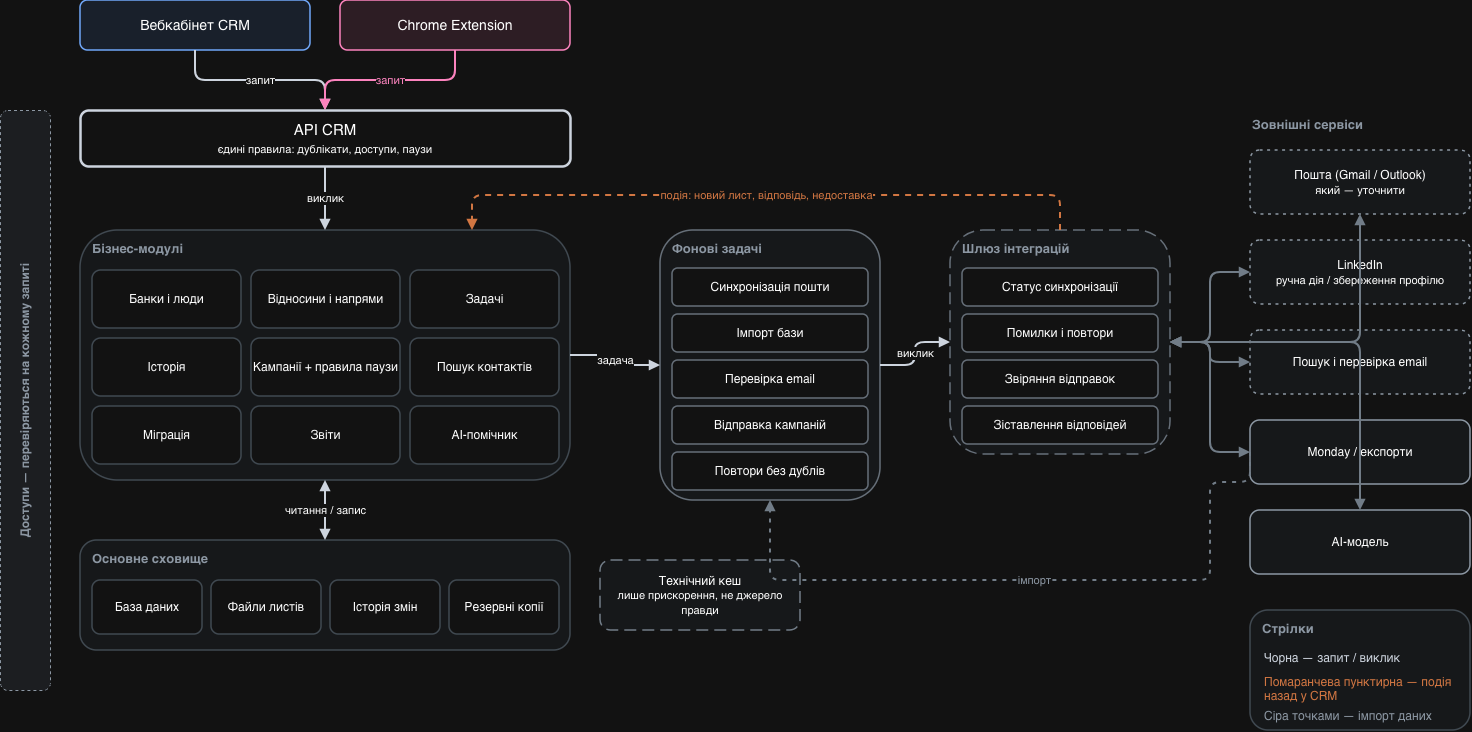

The diagram above was exported from draw.io. Its source (the exported page's mxGraphModel, read from the mxfile embedded in the PNG):
<mxGraphModel dx="1676" dy="1113" grid="1" gridSize="10" guides="1" tooltips="1" connect="1" arrows="1" fold="1" page="0" pageScale="1" pageWidth="850" pageHeight="1100" math="0" shadow="0">
  <root>
    <mxCell id="0" />
    <mxCell id="1" parent="0" />
    <mxCell id="n84" parent="1" style="rounded=1;whiteSpace=wrap;html=1;fillColor=#e8f0fc;strokeColor=#1f5fbf;strokeWidth=1.5;fontSize=14;" value="Вебкабінет CRM" vertex="1">
      <mxGeometry height="50" width="230" x="120" y="40" as="geometry" />
    </mxCell>
    <mxCell id="n85" parent="1" style="rounded=1;whiteSpace=wrap;html=1;fillColor=#fbe9f1;strokeColor=#c2367a;strokeWidth=1.5;fontSize=14;" value="Chrome Extension" vertex="1">
      <mxGeometry height="50" width="230" x="380" y="40" as="geometry" />
    </mxCell>
    <mxCell id="n86" parent="1" style="rounded=1;whiteSpace=wrap;html=1;fillColor=#ffffff;strokeColor=#17202b;strokeWidth=2.5;fontSize=15;" value="API CRM&lt;br&gt;&lt;span style='font-size:11px'&gt;єдині правила: дублікати, доступи, паузи&lt;/span&gt;" vertex="1">
      <mxGeometry height="56" width="490" x="120" y="150" as="geometry" />
    </mxCell>
    <mxCell id="n87" parent="1" style="rounded=1;whiteSpace=wrap;html=1;horizontal=0;fillColor=#eef1f4;strokeColor=#5b6876;dashed=1;fontSize=12;fontStyle=1;fontColor=#5b6876;" value="Доступи — перевіряються на кожному запиті" vertex="1">
      <mxGeometry height="580" width="50" x="40" y="150" as="geometry" />
    </mxCell>
    <mxCell id="n88" parent="1" style="rounded=1;whiteSpace=wrap;html=1;container=1;collapsible=0;fillColor=#f7f9fb;strokeColor=#b8c2cc;strokeWidth=1.5;verticalAlign=top;align=left;spacingLeft=10;spacingTop=4;fontSize=13;fontStyle=1;fontColor=#5b6876;" value="Бізнес-модулі" vertex="1">
      <mxGeometry height="250" width="490" x="120" y="270" as="geometry" />
    </mxCell>
    <mxCell id="n89" parent="n88" style="rounded=1;whiteSpace=wrap;html=1;fillColor=#ffffff;strokeColor=#b8c2cc;strokeWidth=1.5;fontSize=12;" value="Банки і люди" vertex="1">
      <mxGeometry height="58" width="149" x="12" y="40" as="geometry" />
    </mxCell>
    <mxCell id="n90" parent="n88" style="rounded=1;whiteSpace=wrap;html=1;fillColor=#ffffff;strokeColor=#b8c2cc;strokeWidth=1.5;fontSize=12;" value="Відносини і напрями" vertex="1">
      <mxGeometry height="58" width="149" x="171" y="40" as="geometry" />
    </mxCell>
    <mxCell id="n91" parent="n88" style="rounded=1;whiteSpace=wrap;html=1;fillColor=#ffffff;strokeColor=#b8c2cc;strokeWidth=1.5;fontSize=12;" value="Задачі" vertex="1">
      <mxGeometry height="58" width="149" x="330" y="40" as="geometry" />
    </mxCell>
    <mxCell id="n92" parent="n88" style="rounded=1;whiteSpace=wrap;html=1;fillColor=#ffffff;strokeColor=#b8c2cc;strokeWidth=1.5;fontSize=12;" value="Історія" vertex="1">
      <mxGeometry height="58" width="149" x="12" y="108" as="geometry" />
    </mxCell>
    <mxCell id="n93" parent="n88" style="rounded=1;whiteSpace=wrap;html=1;fillColor=#ffffff;strokeColor=#b8c2cc;strokeWidth=1.5;fontSize=12;" value="Кампанії + правила паузи" vertex="1">
      <mxGeometry height="58" width="149" x="171" y="108" as="geometry" />
    </mxCell>
    <mxCell id="n94" parent="n88" style="rounded=1;whiteSpace=wrap;html=1;fillColor=#ffffff;strokeColor=#b8c2cc;strokeWidth=1.5;fontSize=12;" value="Пошук контактів" vertex="1">
      <mxGeometry height="58" width="149" x="330" y="108" as="geometry" />
    </mxCell>
    <mxCell id="n95" parent="n88" style="rounded=1;whiteSpace=wrap;html=1;fillColor=#ffffff;strokeColor=#b8c2cc;strokeWidth=1.5;fontSize=12;" value="Міграція" vertex="1">
      <mxGeometry height="58" width="149" x="12" y="176" as="geometry" />
    </mxCell>
    <mxCell id="n96" parent="n88" style="rounded=1;whiteSpace=wrap;html=1;fillColor=#ffffff;strokeColor=#b8c2cc;strokeWidth=1.5;fontSize=12;" value="Звіти" vertex="1">
      <mxGeometry height="58" width="149" x="171" y="176" as="geometry" />
    </mxCell>
    <mxCell id="n97" parent="n88" style="rounded=1;whiteSpace=wrap;html=1;fillColor=#ffffff;strokeColor=#b8c2cc;strokeWidth=1.5;fontSize=12;" value="AI-помічник" vertex="1">
      <mxGeometry height="58" width="149" x="330" y="176" as="geometry" />
    </mxCell>
    <mxCell id="n98" parent="1" style="rounded=1;whiteSpace=wrap;html=1;container=1;collapsible=0;fillColor=#f7f9fb;strokeColor=#b8c2cc;strokeWidth=1.5;verticalAlign=top;align=left;spacingLeft=10;spacingTop=4;fontSize=13;fontStyle=1;fontColor=#5b6876;" value="Основне сховище" vertex="1">
      <mxGeometry height="110" width="490" x="120" y="580" as="geometry" />
    </mxCell>
    <mxCell id="n99" parent="n98" style="rounded=1;whiteSpace=wrap;html=1;fillColor=#ffffff;strokeColor=#b8c2cc;strokeWidth=1.5;fontSize=12;" value="База даних" vertex="1">
      <mxGeometry height="54" width="110" x="12" y="40" as="geometry" />
    </mxCell>
    <mxCell id="n100" parent="n98" style="rounded=1;whiteSpace=wrap;html=1;fillColor=#ffffff;strokeColor=#b8c2cc;strokeWidth=1.5;fontSize=12;" value="Файли листів" vertex="1">
      <mxGeometry height="54" width="110" x="131" y="40" as="geometry" />
    </mxCell>
    <mxCell id="n101" parent="n98" style="rounded=1;whiteSpace=wrap;html=1;fillColor=#ffffff;strokeColor=#b8c2cc;strokeWidth=1.5;fontSize=12;" value="Історія змін" vertex="1">
      <mxGeometry height="54" width="110" x="250" y="40" as="geometry" />
    </mxCell>
    <mxCell id="n102" parent="n98" style="rounded=1;whiteSpace=wrap;html=1;fillColor=#ffffff;strokeColor=#b8c2cc;strokeWidth=1.5;fontSize=12;" value="Резервні копії" vertex="1">
      <mxGeometry height="54" width="110" x="369" y="40" as="geometry" />
    </mxCell>
    <mxCell id="n103" parent="1" style="rounded=1;whiteSpace=wrap;html=1;fillColor=#f7f9fb;strokeColor=#7a8794;strokeWidth=1.5;fontSize=12;dashed=1;dashPattern=8 4;" value="Технічний кеш&lt;br&gt;&lt;span style='font-size:11px'&gt;лише прискорення, не джерело правди&lt;/span&gt;" vertex="1">
      <mxGeometry height="70" width="200" x="640" y="600" as="geometry" />
    </mxCell>
    <mxCell id="n104" parent="1" style="rounded=1;whiteSpace=wrap;html=1;container=1;collapsible=0;fillColor=#f7f9fb;strokeColor=#8a95a1;strokeWidth=1.5;verticalAlign=top;align=left;spacingLeft=10;spacingTop=4;fontSize=13;fontStyle=1;fontColor=#5b6876;" value="Фонові задачі" vertex="1">
      <mxGeometry height="270" width="220" x="700" y="270" as="geometry" />
    </mxCell>
    <mxCell id="n105" parent="n104" style="rounded=1;whiteSpace=wrap;html=1;fillColor=#ffffff;strokeColor=#8a95a1;strokeWidth=1.5;fontSize=12;" value="Синхронізація пошти" vertex="1">
      <mxGeometry height="38" width="196" x="12" y="38" as="geometry" />
    </mxCell>
    <mxCell id="n106" parent="n104" style="rounded=1;whiteSpace=wrap;html=1;fillColor=#ffffff;strokeColor=#8a95a1;strokeWidth=1.5;fontSize=12;" value="Імпорт бази" vertex="1">
      <mxGeometry height="38" width="196" x="12" y="84" as="geometry" />
    </mxCell>
    <mxCell id="n107" parent="n104" style="rounded=1;whiteSpace=wrap;html=1;fillColor=#ffffff;strokeColor=#8a95a1;strokeWidth=1.5;fontSize=12;" value="Перевірка email" vertex="1">
      <mxGeometry height="38" width="196" x="12" y="130" as="geometry" />
    </mxCell>
    <mxCell id="n108" parent="n104" style="rounded=1;whiteSpace=wrap;html=1;fillColor=#ffffff;strokeColor=#8a95a1;strokeWidth=1.5;fontSize=12;" value="Відправка кампаній" vertex="1">
      <mxGeometry height="38" width="196" x="12" y="176" as="geometry" />
    </mxCell>
    <mxCell id="n109" parent="n104" style="rounded=1;whiteSpace=wrap;html=1;fillColor=#ffffff;strokeColor=#8a95a1;strokeWidth=1.5;fontSize=12;" value="Повтори без дублів" vertex="1">
      <mxGeometry height="38" width="196" x="12" y="222" as="geometry" />
    </mxCell>
    <mxCell id="n110" parent="1" style="rounded=1;whiteSpace=wrap;html=1;container=1;collapsible=0;fillColor=#f7f9fb;strokeColor=#8a95a1;strokeWidth=1.5;verticalAlign=top;align=left;spacingLeft=10;spacingTop=4;fontSize=13;fontStyle=1;fontColor=#5b6876;dashed=1;dashPattern=8 4;" value="Шлюз інтеграцій" vertex="1">
      <mxGeometry height="224" width="220" x="990" y="270" as="geometry" />
    </mxCell>
    <mxCell id="n111" parent="n110" style="rounded=1;whiteSpace=wrap;html=1;fillColor=#ffffff;strokeColor=#8a95a1;strokeWidth=1.5;fontSize=12;" value="Статус синхронізації" vertex="1">
      <mxGeometry height="38" width="196" x="12" y="38" as="geometry" />
    </mxCell>
    <mxCell id="n112" parent="n110" style="rounded=1;whiteSpace=wrap;html=1;fillColor=#ffffff;strokeColor=#8a95a1;strokeWidth=1.5;fontSize=12;" value="Помилки і повтори" vertex="1">
      <mxGeometry height="38" width="196" x="12" y="84" as="geometry" />
    </mxCell>
    <mxCell id="n113" parent="n110" style="rounded=1;whiteSpace=wrap;html=1;fillColor=#ffffff;strokeColor=#8a95a1;strokeWidth=1.5;fontSize=12;" value="Звіряння відправок" vertex="1">
      <mxGeometry height="38" width="196" x="12" y="130" as="geometry" />
    </mxCell>
    <mxCell id="n114" parent="n110" style="rounded=1;whiteSpace=wrap;html=1;fillColor=#ffffff;strokeColor=#8a95a1;strokeWidth=1.5;fontSize=12;" value="Зіставлення відповідей" vertex="1">
      <mxGeometry height="38" width="196" x="12" y="176" as="geometry" />
    </mxCell>
    <mxCell id="n115" parent="1" style="rounded=1;whiteSpace=wrap;html=1;fillColor=#f7f9fb;strokeColor=#5b6876;strokeWidth=1.5;fontSize=12;dashed=1;dashPattern=2 3;" value="Пошта (Gmail / Outlook)&lt;br&gt;&lt;span style='font-size:11px'&gt;який — уточнити&lt;/span&gt;" vertex="1">
      <mxGeometry height="64" width="220" x="1290" y="190" as="geometry" />
    </mxCell>
    <mxCell id="n116" parent="1" style="rounded=1;whiteSpace=wrap;html=1;fillColor=#f7f9fb;strokeColor=#5b6876;strokeWidth=1.5;fontSize=12;dashed=1;dashPattern=2 3;" value="LinkedIn&lt;br&gt;&lt;span style='font-size:11px'&gt;ручна дія / збереження профілю&lt;/span&gt;" vertex="1">
      <mxGeometry height="64" width="220" x="1290" y="280" as="geometry" />
    </mxCell>
    <mxCell id="n117" parent="1" style="rounded=1;whiteSpace=wrap;html=1;fillColor=#f7f9fb;strokeColor=#5b6876;strokeWidth=1.5;fontSize=12;dashed=1;dashPattern=2 3;" value="Пошук і перевірка email" vertex="1">
      <mxGeometry height="64" width="220" x="1290" y="370" as="geometry" />
    </mxCell>
    <mxCell id="n118" parent="1" style="rounded=1;whiteSpace=wrap;html=1;fillColor=#f7f9fb;strokeColor=#5b6876;strokeWidth=1.5;fontSize=12;" value="Monday / експорти" vertex="1">
      <mxGeometry height="64" width="220" x="1290" y="460" as="geometry" />
    </mxCell>
    <mxCell id="n119" parent="1" style="rounded=1;whiteSpace=wrap;html=1;fillColor=#f7f9fb;strokeColor=#5b6876;strokeWidth=1.5;fontSize=12;" value="AI-модель" vertex="1">
      <mxGeometry height="64" width="220" x="1290" y="550" as="geometry" />
    </mxCell>
    <mxCell id="n120" parent="1" style="text;html=1;whiteSpace=wrap;fontSize=13;fontColor=#5b6876;align=left;verticalAlign=top;fontStyle=1;" value="Зовнішні сервіси" vertex="1">
      <mxGeometry height="30" width="220" x="1290" y="150" as="geometry" />
    </mxCell>
    <mxCell id="n121" edge="1" parent="1" source="n84" style="edgeStyle=orthogonalEdgeStyle;rounded=1;html=1;endArrow=block;endFill=1;strokeWidth=2;fontSize=11;labelBackgroundColor=#ffffff;strokeColor=#17202b;" target="n86" value="запит">
      <mxGeometry relative="1" as="geometry" />
    </mxCell>
    <mxCell id="n122" edge="1" parent="1" source="n85" style="edgeStyle=orthogonalEdgeStyle;rounded=1;html=1;endArrow=block;endFill=1;strokeWidth=2;fontSize=11;labelBackgroundColor=#ffffff;strokeColor=#c2367a;fontColor=#c2367a;" target="n86" value="запит">
      <mxGeometry relative="1" as="geometry" />
    </mxCell>
    <mxCell id="n123" edge="1" parent="1" source="n86" style="edgeStyle=orthogonalEdgeStyle;rounded=1;html=1;endArrow=block;endFill=1;strokeWidth=2;fontSize=11;labelBackgroundColor=#ffffff;strokeColor=#17202b;" target="n88" value="виклик">
      <mxGeometry relative="1" as="geometry" />
    </mxCell>
    <mxCell id="n124" edge="1" parent="1" source="n88" style="edgeStyle=orthogonalEdgeStyle;rounded=1;html=1;endArrow=block;endFill=1;strokeWidth=2;fontSize=11;labelBackgroundColor=#ffffff;strokeColor=#17202b;startArrow=block;startFill=1;" target="n98" value="читання / запис">
      <mxGeometry relative="1" as="geometry" />
    </mxCell>
    <mxCell id="n125" edge="1" parent="1" source="n88" style="edgeStyle=orthogonalEdgeStyle;rounded=1;html=1;endArrow=block;endFill=1;strokeWidth=2;fontSize=11;labelBackgroundColor=#ffffff;strokeColor=#17202b;" target="n104" value="задача">
      <mxGeometry relative="1" as="geometry" />
    </mxCell>
    <mxCell id="n126" edge="1" parent="1" source="n104" style="edgeStyle=orthogonalEdgeStyle;rounded=1;html=1;endArrow=block;endFill=1;strokeWidth=2;fontSize=11;labelBackgroundColor=#ffffff;strokeColor=#17202b;" target="n110" value="виклик">
      <mxGeometry relative="1" as="geometry" />
    </mxCell>
    <mxCell id="n127" edge="1" parent="1" source="n110" style="edgeStyle=orthogonalEdgeStyle;rounded=1;html=1;endArrow=block;endFill=1;strokeWidth=2;fontSize=11;labelBackgroundColor=#ffffff;strokeColor=#7a8794;startArrow=block;startFill=1;" target="n115" value="">
      <mxGeometry relative="1" as="geometry" />
    </mxCell>
    <mxCell id="n128" edge="1" parent="1" source="n110" style="edgeStyle=orthogonalEdgeStyle;rounded=1;html=1;endArrow=block;endFill=1;strokeWidth=2;fontSize=11;labelBackgroundColor=#ffffff;strokeColor=#7a8794;startArrow=block;startFill=1;" target="n116" value="">
      <mxGeometry relative="1" as="geometry" />
    </mxCell>
    <mxCell id="n129" edge="1" parent="1" source="n110" style="edgeStyle=orthogonalEdgeStyle;rounded=1;html=1;endArrow=block;endFill=1;strokeWidth=2;fontSize=11;labelBackgroundColor=#ffffff;strokeColor=#7a8794;startArrow=block;startFill=1;" target="n117" value="">
      <mxGeometry relative="1" as="geometry" />
    </mxCell>
    <mxCell id="n130" edge="1" parent="1" source="n110" style="edgeStyle=orthogonalEdgeStyle;rounded=1;html=1;endArrow=block;endFill=1;strokeWidth=2;fontSize=11;labelBackgroundColor=#ffffff;strokeColor=#7a8794;startArrow=block;startFill=1;" target="n118" value="">
      <mxGeometry relative="1" as="geometry" />
    </mxCell>
    <mxCell id="n131" edge="1" parent="1" source="n110" style="edgeStyle=orthogonalEdgeStyle;rounded=1;html=1;endArrow=block;endFill=1;strokeWidth=2;fontSize=11;labelBackgroundColor=#ffffff;strokeColor=#7a8794;startArrow=block;startFill=1;" target="n119" value="">
      <mxGeometry relative="1" as="geometry" />
    </mxCell>
    <mxCell id="n132" edge="1" parent="1" source="n110" style="edgeStyle=orthogonalEdgeStyle;rounded=1;html=1;endArrow=block;endFill=1;strokeWidth=2;fontSize=11;labelBackgroundColor=#ffffff;strokeColor=#d0662a;dashed=1;fontColor=#d0662a;exitX=0.5;exitY=0;entryX=0.8;entryY=0;" target="n88" value="подія: новий лист, відповідь, недоставка">
      <mxGeometry relative="1" as="geometry">
        <Array as="points">
          <mxPoint x="1100" y="235" />
          <mxPoint x="512" y="235" />
        </Array>
      </mxGeometry>
    </mxCell>
    <mxCell id="n133" edge="1" parent="1" source="n118" style="edgeStyle=orthogonalEdgeStyle;rounded=1;html=1;endArrow=block;endFill=1;strokeWidth=2;fontSize=11;labelBackgroundColor=#ffffff;strokeColor=#7a8794;dashed=1;dashPattern=2 3;exitX=0;exitY=0.5;fontColor=#5b6876;" target="n104" value="імпорт">
      <mxGeometry relative="1" as="geometry">
        <Array as="points">
          <mxPoint x="1250" y="522" />
          <mxPoint x="1250" y="620" />
          <mxPoint x="810" y="620" />
        </Array>
      </mxGeometry>
    </mxCell>
    <mxCell id="n134" parent="1" style="rounded=1;whiteSpace=wrap;html=1;container=1;collapsible=0;fillColor=#f7f9fb;strokeColor=#b8c2cc;strokeWidth=1.5;verticalAlign=top;align=left;spacingLeft=10;spacingTop=4;fontSize=13;fontStyle=1;fontColor=#5b6876;" value="Стрілки" vertex="1">
      <mxGeometry height="120" width="220" x="1290" y="650" as="geometry" />
    </mxCell>
    <mxCell id="n135" parent="n134" style="text;html=1;whiteSpace=wrap;fontSize=12;fontColor=#17202b;align=left;verticalAlign=top;fontStyle=0;" value="Чорна — запит / виклик" vertex="1">
      <mxGeometry height="24" width="196" x="12" y="34" as="geometry" />
    </mxCell>
    <mxCell id="n136" parent="n134" style="text;html=1;whiteSpace=wrap;fontSize=12;fontColor=#d0662a;align=left;verticalAlign=top;fontStyle=0;" value="Помаранчева пунктирна — подія назад у CRM" vertex="1">
      <mxGeometry height="32" width="196" x="12" y="58" as="geometry" />
    </mxCell>
    <mxCell id="n137" parent="n134" style="text;html=1;whiteSpace=wrap;fontSize=12;fontColor=#5b6876;align=left;verticalAlign=top;fontStyle=0;" value="Сіра точками — імпорт даних" vertex="1">
      <mxGeometry height="24" width="196" x="12" y="92" as="geometry" />
    </mxCell>
  </root>
</mxGraphModel>